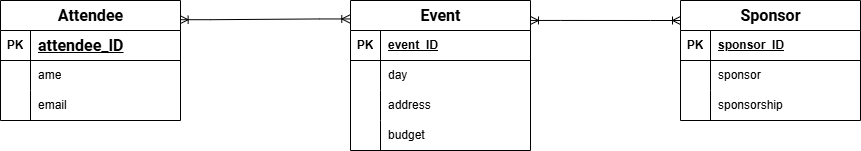

The diagram above was exported from draw.io. Its source (the exported page's mxGraphModel, read from the mxfile embedded in the PNG):
<mxGraphModel dx="1034" dy="578" grid="1" gridSize="10" guides="1" tooltips="1" connect="1" arrows="1" fold="1" page="1" pageScale="1" pageWidth="850" pageHeight="1100" math="0" shadow="0">
  <root>
    <mxCell id="0" />
    <mxCell id="1" parent="0" />
    <mxCell id="6oS4XUc0U_4uZGMgwpsz-1" value="&lt;span style=&quot;box-sizing: border-box; margin: 0px; padding: 0px; font-weight: bolder; font-family: Roboto, sans-serif; font-size: 16px; text-align: start; white-space: pre-wrap; background-color: rgb(255, 255, 255);&quot;&gt;Event&lt;/span&gt;" style="shape=table;startSize=30;container=1;collapsible=1;childLayout=tableLayout;fixedRows=1;rowLines=0;fontStyle=1;align=center;resizeLast=1;html=1;" vertex="1" parent="1">
      <mxGeometry x="370" y="190" width="180" height="150" as="geometry" />
    </mxCell>
    <mxCell id="6oS4XUc0U_4uZGMgwpsz-2" value="" style="shape=tableRow;horizontal=0;startSize=0;swimlaneHead=0;swimlaneBody=0;fillColor=none;collapsible=0;dropTarget=0;points=[[0,0.5],[1,0.5]];portConstraint=eastwest;top=0;left=0;right=0;bottom=1;" vertex="1" parent="6oS4XUc0U_4uZGMgwpsz-1">
      <mxGeometry y="30" width="180" height="30" as="geometry" />
    </mxCell>
    <mxCell id="6oS4XUc0U_4uZGMgwpsz-3" value="PK" style="shape=partialRectangle;connectable=0;fillColor=none;top=0;left=0;bottom=0;right=0;fontStyle=1;overflow=hidden;whiteSpace=wrap;html=1;" vertex="1" parent="6oS4XUc0U_4uZGMgwpsz-2">
      <mxGeometry width="30" height="30" as="geometry">
        <mxRectangle width="30" height="30" as="alternateBounds" />
      </mxGeometry>
    </mxCell>
    <mxCell id="6oS4XUc0U_4uZGMgwpsz-4" value="event_ID" style="shape=partialRectangle;connectable=0;fillColor=none;top=0;left=0;bottom=0;right=0;align=left;spacingLeft=6;fontStyle=5;overflow=hidden;whiteSpace=wrap;html=1;" vertex="1" parent="6oS4XUc0U_4uZGMgwpsz-2">
      <mxGeometry x="30" width="150" height="30" as="geometry">
        <mxRectangle width="150" height="30" as="alternateBounds" />
      </mxGeometry>
    </mxCell>
    <mxCell id="6oS4XUc0U_4uZGMgwpsz-5" value="" style="shape=tableRow;horizontal=0;startSize=0;swimlaneHead=0;swimlaneBody=0;fillColor=none;collapsible=0;dropTarget=0;points=[[0,0.5],[1,0.5]];portConstraint=eastwest;top=0;left=0;right=0;bottom=0;" vertex="1" parent="6oS4XUc0U_4uZGMgwpsz-1">
      <mxGeometry y="60" width="180" height="30" as="geometry" />
    </mxCell>
    <mxCell id="6oS4XUc0U_4uZGMgwpsz-6" value="" style="shape=partialRectangle;connectable=0;fillColor=none;top=0;left=0;bottom=0;right=0;editable=1;overflow=hidden;whiteSpace=wrap;html=1;" vertex="1" parent="6oS4XUc0U_4uZGMgwpsz-5">
      <mxGeometry width="30" height="30" as="geometry">
        <mxRectangle width="30" height="30" as="alternateBounds" />
      </mxGeometry>
    </mxCell>
    <mxCell id="6oS4XUc0U_4uZGMgwpsz-7" value="day" style="shape=partialRectangle;connectable=0;fillColor=none;top=0;left=0;bottom=0;right=0;align=left;spacingLeft=6;overflow=hidden;whiteSpace=wrap;html=1;" vertex="1" parent="6oS4XUc0U_4uZGMgwpsz-5">
      <mxGeometry x="30" width="150" height="30" as="geometry">
        <mxRectangle width="150" height="30" as="alternateBounds" />
      </mxGeometry>
    </mxCell>
    <mxCell id="6oS4XUc0U_4uZGMgwpsz-8" value="" style="shape=tableRow;horizontal=0;startSize=0;swimlaneHead=0;swimlaneBody=0;fillColor=none;collapsible=0;dropTarget=0;points=[[0,0.5],[1,0.5]];portConstraint=eastwest;top=0;left=0;right=0;bottom=0;" vertex="1" parent="6oS4XUc0U_4uZGMgwpsz-1">
      <mxGeometry y="90" width="180" height="30" as="geometry" />
    </mxCell>
    <mxCell id="6oS4XUc0U_4uZGMgwpsz-9" value="" style="shape=partialRectangle;connectable=0;fillColor=none;top=0;left=0;bottom=0;right=0;editable=1;overflow=hidden;whiteSpace=wrap;html=1;" vertex="1" parent="6oS4XUc0U_4uZGMgwpsz-8">
      <mxGeometry width="30" height="30" as="geometry">
        <mxRectangle width="30" height="30" as="alternateBounds" />
      </mxGeometry>
    </mxCell>
    <mxCell id="6oS4XUc0U_4uZGMgwpsz-10" value="address" style="shape=partialRectangle;connectable=0;fillColor=none;top=0;left=0;bottom=0;right=0;align=left;spacingLeft=6;overflow=hidden;whiteSpace=wrap;html=1;" vertex="1" parent="6oS4XUc0U_4uZGMgwpsz-8">
      <mxGeometry x="30" width="150" height="30" as="geometry">
        <mxRectangle width="150" height="30" as="alternateBounds" />
      </mxGeometry>
    </mxCell>
    <mxCell id="6oS4XUc0U_4uZGMgwpsz-11" value="" style="shape=tableRow;horizontal=0;startSize=0;swimlaneHead=0;swimlaneBody=0;fillColor=none;collapsible=0;dropTarget=0;points=[[0,0.5],[1,0.5]];portConstraint=eastwest;top=0;left=0;right=0;bottom=0;" vertex="1" parent="6oS4XUc0U_4uZGMgwpsz-1">
      <mxGeometry y="120" width="180" height="30" as="geometry" />
    </mxCell>
    <mxCell id="6oS4XUc0U_4uZGMgwpsz-12" value="" style="shape=partialRectangle;connectable=0;fillColor=none;top=0;left=0;bottom=0;right=0;editable=1;overflow=hidden;whiteSpace=wrap;html=1;" vertex="1" parent="6oS4XUc0U_4uZGMgwpsz-11">
      <mxGeometry width="30" height="30" as="geometry">
        <mxRectangle width="30" height="30" as="alternateBounds" />
      </mxGeometry>
    </mxCell>
    <mxCell id="6oS4XUc0U_4uZGMgwpsz-13" value="budget" style="shape=partialRectangle;connectable=0;fillColor=none;top=0;left=0;bottom=0;right=0;align=left;spacingLeft=6;overflow=hidden;whiteSpace=wrap;html=1;" vertex="1" parent="6oS4XUc0U_4uZGMgwpsz-11">
      <mxGeometry x="30" width="150" height="30" as="geometry">
        <mxRectangle width="150" height="30" as="alternateBounds" />
      </mxGeometry>
    </mxCell>
    <mxCell id="6oS4XUc0U_4uZGMgwpsz-14" value="&lt;span style=&quot;box-sizing: border-box; margin: 0px; padding: 0px; font-weight: bolder; font-family: Roboto, sans-serif; font-size: 16px; text-align: start; white-space: pre-wrap; background-color: rgb(255, 255, 255);&quot;&gt;Sponsor&lt;/span&gt;" style="shape=table;startSize=30;container=1;collapsible=1;childLayout=tableLayout;fixedRows=1;rowLines=0;fontStyle=1;align=center;resizeLast=1;html=1;" vertex="1" parent="1">
      <mxGeometry x="700" y="190" width="180" height="120" as="geometry" />
    </mxCell>
    <mxCell id="6oS4XUc0U_4uZGMgwpsz-15" value="" style="shape=tableRow;horizontal=0;startSize=0;swimlaneHead=0;swimlaneBody=0;fillColor=none;collapsible=0;dropTarget=0;points=[[0,0.5],[1,0.5]];portConstraint=eastwest;top=0;left=0;right=0;bottom=1;" vertex="1" parent="6oS4XUc0U_4uZGMgwpsz-14">
      <mxGeometry y="30" width="180" height="30" as="geometry" />
    </mxCell>
    <mxCell id="6oS4XUc0U_4uZGMgwpsz-16" value="PK" style="shape=partialRectangle;connectable=0;fillColor=none;top=0;left=0;bottom=0;right=0;fontStyle=1;overflow=hidden;whiteSpace=wrap;html=1;" vertex="1" parent="6oS4XUc0U_4uZGMgwpsz-15">
      <mxGeometry width="30" height="30" as="geometry">
        <mxRectangle width="30" height="30" as="alternateBounds" />
      </mxGeometry>
    </mxCell>
    <mxCell id="6oS4XUc0U_4uZGMgwpsz-17" value="sponsor_ID" style="shape=partialRectangle;connectable=0;fillColor=none;top=0;left=0;bottom=0;right=0;align=left;spacingLeft=6;fontStyle=5;overflow=hidden;whiteSpace=wrap;html=1;" vertex="1" parent="6oS4XUc0U_4uZGMgwpsz-15">
      <mxGeometry x="30" width="150" height="30" as="geometry">
        <mxRectangle width="150" height="30" as="alternateBounds" />
      </mxGeometry>
    </mxCell>
    <mxCell id="6oS4XUc0U_4uZGMgwpsz-18" value="" style="shape=tableRow;horizontal=0;startSize=0;swimlaneHead=0;swimlaneBody=0;fillColor=none;collapsible=0;dropTarget=0;points=[[0,0.5],[1,0.5]];portConstraint=eastwest;top=0;left=0;right=0;bottom=0;" vertex="1" parent="6oS4XUc0U_4uZGMgwpsz-14">
      <mxGeometry y="60" width="180" height="30" as="geometry" />
    </mxCell>
    <mxCell id="6oS4XUc0U_4uZGMgwpsz-19" value="" style="shape=partialRectangle;connectable=0;fillColor=none;top=0;left=0;bottom=0;right=0;editable=1;overflow=hidden;whiteSpace=wrap;html=1;" vertex="1" parent="6oS4XUc0U_4uZGMgwpsz-18">
      <mxGeometry width="30" height="30" as="geometry">
        <mxRectangle width="30" height="30" as="alternateBounds" />
      </mxGeometry>
    </mxCell>
    <mxCell id="6oS4XUc0U_4uZGMgwpsz-20" value="sponsor&amp;nbsp;" style="shape=partialRectangle;connectable=0;fillColor=none;top=0;left=0;bottom=0;right=0;align=left;spacingLeft=6;overflow=hidden;whiteSpace=wrap;html=1;" vertex="1" parent="6oS4XUc0U_4uZGMgwpsz-18">
      <mxGeometry x="30" width="150" height="30" as="geometry">
        <mxRectangle width="150" height="30" as="alternateBounds" />
      </mxGeometry>
    </mxCell>
    <mxCell id="6oS4XUc0U_4uZGMgwpsz-21" value="" style="shape=tableRow;horizontal=0;startSize=0;swimlaneHead=0;swimlaneBody=0;fillColor=none;collapsible=0;dropTarget=0;points=[[0,0.5],[1,0.5]];portConstraint=eastwest;top=0;left=0;right=0;bottom=0;" vertex="1" parent="6oS4XUc0U_4uZGMgwpsz-14">
      <mxGeometry y="90" width="180" height="30" as="geometry" />
    </mxCell>
    <mxCell id="6oS4XUc0U_4uZGMgwpsz-22" value="" style="shape=partialRectangle;connectable=0;fillColor=none;top=0;left=0;bottom=0;right=0;editable=1;overflow=hidden;whiteSpace=wrap;html=1;" vertex="1" parent="6oS4XUc0U_4uZGMgwpsz-21">
      <mxGeometry width="30" height="30" as="geometry">
        <mxRectangle width="30" height="30" as="alternateBounds" />
      </mxGeometry>
    </mxCell>
    <mxCell id="6oS4XUc0U_4uZGMgwpsz-23" value="sponsorship&amp;nbsp;" style="shape=partialRectangle;connectable=0;fillColor=none;top=0;left=0;bottom=0;right=0;align=left;spacingLeft=6;overflow=hidden;whiteSpace=wrap;html=1;" vertex="1" parent="6oS4XUc0U_4uZGMgwpsz-21">
      <mxGeometry x="30" width="150" height="30" as="geometry">
        <mxRectangle width="150" height="30" as="alternateBounds" />
      </mxGeometry>
    </mxCell>
    <mxCell id="6oS4XUc0U_4uZGMgwpsz-27" value="&lt;span style=&quot;box-sizing: border-box; margin: 0px; padding: 0px; font-weight: bolder; font-family: Roboto, sans-serif; font-size: 16px; text-align: start; white-space: pre-wrap; background-color: rgb(255, 255, 255);&quot;&gt;Attendee&lt;/span&gt;" style="shape=table;startSize=30;container=1;collapsible=1;childLayout=tableLayout;fixedRows=1;rowLines=0;fontStyle=1;align=center;resizeLast=1;html=1;" vertex="1" parent="1">
      <mxGeometry x="20" y="190" width="180" height="120" as="geometry" />
    </mxCell>
    <mxCell id="6oS4XUc0U_4uZGMgwpsz-28" value="" style="shape=tableRow;horizontal=0;startSize=0;swimlaneHead=0;swimlaneBody=0;fillColor=none;collapsible=0;dropTarget=0;points=[[0,0.5],[1,0.5]];portConstraint=eastwest;top=0;left=0;right=0;bottom=1;" vertex="1" parent="6oS4XUc0U_4uZGMgwpsz-27">
      <mxGeometry y="30" width="180" height="30" as="geometry" />
    </mxCell>
    <mxCell id="6oS4XUc0U_4uZGMgwpsz-29" value="PK" style="shape=partialRectangle;connectable=0;fillColor=none;top=0;left=0;bottom=0;right=0;fontStyle=1;overflow=hidden;whiteSpace=wrap;html=1;" vertex="1" parent="6oS4XUc0U_4uZGMgwpsz-28">
      <mxGeometry width="30" height="30" as="geometry">
        <mxRectangle width="30" height="30" as="alternateBounds" />
      </mxGeometry>
    </mxCell>
    <mxCell id="6oS4XUc0U_4uZGMgwpsz-30" value="&lt;font face=&quot;Roboto, sans-serif&quot;&gt;&lt;span style=&quot;font-size: 16px; white-space-collapse: preserve; background-color: rgb(255, 255, 255);&quot;&gt;attendee_ID&lt;/span&gt;&lt;/font&gt;" style="shape=partialRectangle;connectable=0;fillColor=none;top=0;left=0;bottom=0;right=0;align=left;spacingLeft=6;fontStyle=5;overflow=hidden;whiteSpace=wrap;html=1;" vertex="1" parent="6oS4XUc0U_4uZGMgwpsz-28">
      <mxGeometry x="30" width="150" height="30" as="geometry">
        <mxRectangle width="150" height="30" as="alternateBounds" />
      </mxGeometry>
    </mxCell>
    <mxCell id="6oS4XUc0U_4uZGMgwpsz-31" value="" style="shape=tableRow;horizontal=0;startSize=0;swimlaneHead=0;swimlaneBody=0;fillColor=none;collapsible=0;dropTarget=0;points=[[0,0.5],[1,0.5]];portConstraint=eastwest;top=0;left=0;right=0;bottom=0;" vertex="1" parent="6oS4XUc0U_4uZGMgwpsz-27">
      <mxGeometry y="60" width="180" height="30" as="geometry" />
    </mxCell>
    <mxCell id="6oS4XUc0U_4uZGMgwpsz-32" value="" style="shape=partialRectangle;connectable=0;fillColor=none;top=0;left=0;bottom=0;right=0;editable=1;overflow=hidden;whiteSpace=wrap;html=1;" vertex="1" parent="6oS4XUc0U_4uZGMgwpsz-31">
      <mxGeometry width="30" height="30" as="geometry">
        <mxRectangle width="30" height="30" as="alternateBounds" />
      </mxGeometry>
    </mxCell>
    <mxCell id="6oS4XUc0U_4uZGMgwpsz-33" value="ame" style="shape=partialRectangle;connectable=0;fillColor=none;top=0;left=0;bottom=0;right=0;align=left;spacingLeft=6;overflow=hidden;whiteSpace=wrap;html=1;" vertex="1" parent="6oS4XUc0U_4uZGMgwpsz-31">
      <mxGeometry x="30" width="150" height="30" as="geometry">
        <mxRectangle width="150" height="30" as="alternateBounds" />
      </mxGeometry>
    </mxCell>
    <mxCell id="6oS4XUc0U_4uZGMgwpsz-34" value="" style="shape=tableRow;horizontal=0;startSize=0;swimlaneHead=0;swimlaneBody=0;fillColor=none;collapsible=0;dropTarget=0;points=[[0,0.5],[1,0.5]];portConstraint=eastwest;top=0;left=0;right=0;bottom=0;" vertex="1" parent="6oS4XUc0U_4uZGMgwpsz-27">
      <mxGeometry y="90" width="180" height="30" as="geometry" />
    </mxCell>
    <mxCell id="6oS4XUc0U_4uZGMgwpsz-35" value="" style="shape=partialRectangle;connectable=0;fillColor=none;top=0;left=0;bottom=0;right=0;editable=1;overflow=hidden;whiteSpace=wrap;html=1;" vertex="1" parent="6oS4XUc0U_4uZGMgwpsz-34">
      <mxGeometry width="30" height="30" as="geometry">
        <mxRectangle width="30" height="30" as="alternateBounds" />
      </mxGeometry>
    </mxCell>
    <mxCell id="6oS4XUc0U_4uZGMgwpsz-36" value="email" style="shape=partialRectangle;connectable=0;fillColor=none;top=0;left=0;bottom=0;right=0;align=left;spacingLeft=6;overflow=hidden;whiteSpace=wrap;html=1;" vertex="1" parent="6oS4XUc0U_4uZGMgwpsz-34">
      <mxGeometry x="30" width="150" height="30" as="geometry">
        <mxRectangle width="150" height="30" as="alternateBounds" />
      </mxGeometry>
    </mxCell>
    <mxCell id="6oS4XUc0U_4uZGMgwpsz-40" value="" style="edgeStyle=entityRelationEdgeStyle;fontSize=12;html=1;endArrow=ERoneToMany;startArrow=ERoneToMany;rounded=0;exitX=1;exitY=0.133;exitDx=0;exitDy=0;exitPerimeter=0;" edge="1" parent="1" source="6oS4XUc0U_4uZGMgwpsz-1">
      <mxGeometry width="100" height="100" relative="1" as="geometry">
        <mxPoint x="380" y="350" as="sourcePoint" />
        <mxPoint x="700" y="210" as="targetPoint" />
      </mxGeometry>
    </mxCell>
    <mxCell id="6oS4XUc0U_4uZGMgwpsz-41" value="" style="edgeStyle=entityRelationEdgeStyle;fontSize=12;html=1;endArrow=ERoneToMany;startArrow=ERoneToMany;rounded=0;exitX=0.998;exitY=0.16;exitDx=0;exitDy=0;entryX=-0.004;entryY=0.123;entryDx=0;entryDy=0;entryPerimeter=0;exitPerimeter=0;" edge="1" parent="1" source="6oS4XUc0U_4uZGMgwpsz-27" target="6oS4XUc0U_4uZGMgwpsz-1">
      <mxGeometry width="100" height="100" relative="1" as="geometry">
        <mxPoint x="250" y="310" as="sourcePoint" />
        <mxPoint x="350" y="210" as="targetPoint" />
      </mxGeometry>
    </mxCell>
  </root>
</mxGraphModel>